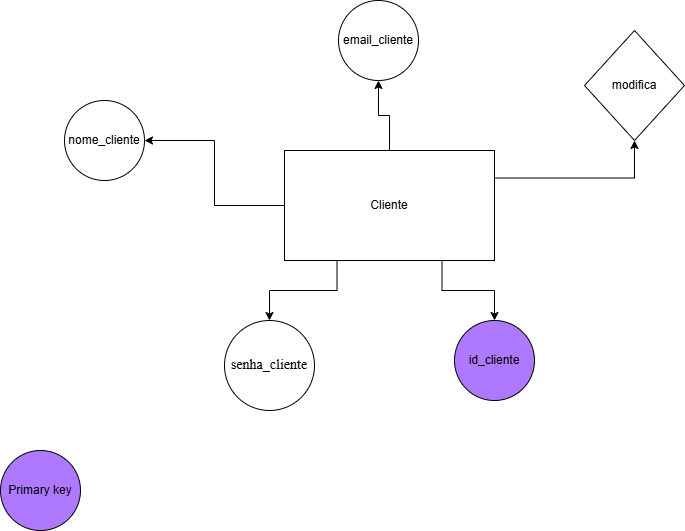

The diagram above was exported from draw.io. Its source (the exported page's mxGraphModel, read from the mxfile embedded in the PNG):
<mxGraphModel dx="1426" dy="777" grid="1" gridSize="10" guides="1" tooltips="1" connect="1" arrows="1" fold="1" page="1" pageScale="1" pageWidth="827" pageHeight="1169" math="0" shadow="0">
  <root>
    <mxCell id="0" />
    <mxCell id="1" parent="0" />
    <mxCell id="0wvGoP0LPE6vP-bLCSzs-3" style="edgeStyle=orthogonalEdgeStyle;rounded=0;orthogonalLoop=1;jettySize=auto;html=1;entryX=1;entryY=0.5;entryDx=0;entryDy=0;" parent="1" source="0wvGoP0LPE6vP-bLCSzs-1" target="0wvGoP0LPE6vP-bLCSzs-2" edge="1">
      <mxGeometry relative="1" as="geometry" />
    </mxCell>
    <mxCell id="0wvGoP0LPE6vP-bLCSzs-9" style="edgeStyle=orthogonalEdgeStyle;rounded=0;orthogonalLoop=1;jettySize=auto;html=1;exitX=0.5;exitY=0;exitDx=0;exitDy=0;entryX=0.5;entryY=1;entryDx=0;entryDy=0;" parent="1" source="0wvGoP0LPE6vP-bLCSzs-1" target="0wvGoP0LPE6vP-bLCSzs-7" edge="1">
      <mxGeometry relative="1" as="geometry" />
    </mxCell>
    <mxCell id="0wvGoP0LPE6vP-bLCSzs-10" style="edgeStyle=orthogonalEdgeStyle;rounded=0;orthogonalLoop=1;jettySize=auto;html=1;exitX=0.25;exitY=1;exitDx=0;exitDy=0;entryX=0.5;entryY=0;entryDx=0;entryDy=0;" parent="1" source="0wvGoP0LPE6vP-bLCSzs-1" target="0wvGoP0LPE6vP-bLCSzs-6" edge="1">
      <mxGeometry relative="1" as="geometry" />
    </mxCell>
    <mxCell id="0wvGoP0LPE6vP-bLCSzs-11" style="edgeStyle=orthogonalEdgeStyle;rounded=0;orthogonalLoop=1;jettySize=auto;html=1;exitX=0.75;exitY=1;exitDx=0;exitDy=0;entryX=0.5;entryY=0;entryDx=0;entryDy=0;" parent="1" source="0wvGoP0LPE6vP-bLCSzs-1" target="0wvGoP0LPE6vP-bLCSzs-5" edge="1">
      <mxGeometry relative="1" as="geometry" />
    </mxCell>
    <mxCell id="0wvGoP0LPE6vP-bLCSzs-13" style="edgeStyle=orthogonalEdgeStyle;rounded=0;orthogonalLoop=1;jettySize=auto;html=1;exitX=1;exitY=0.25;exitDx=0;exitDy=0;entryX=0.5;entryY=1;entryDx=0;entryDy=0;" parent="1" source="0wvGoP0LPE6vP-bLCSzs-1" target="0wvGoP0LPE6vP-bLCSzs-12" edge="1">
      <mxGeometry relative="1" as="geometry" />
    </mxCell>
    <mxCell id="0wvGoP0LPE6vP-bLCSzs-1" value="Cliente" style="rounded=0;whiteSpace=wrap;html=1;" parent="1" vertex="1">
      <mxGeometry x="324" y="290" width="210" height="110" as="geometry" />
    </mxCell>
    <mxCell id="0wvGoP0LPE6vP-bLCSzs-2" value="nome_cliente" style="ellipse;whiteSpace=wrap;html=1;aspect=fixed;" parent="1" vertex="1">
      <mxGeometry x="104" y="240" width="80" height="80" as="geometry" />
    </mxCell>
    <mxCell id="0wvGoP0LPE6vP-bLCSzs-5" value="id_cliente" style="ellipse;whiteSpace=wrap;html=1;aspect=fixed;fillColor=#AE79FF;" parent="1" vertex="1">
      <mxGeometry x="494" y="460" width="80" height="80" as="geometry" />
    </mxCell>
    <mxCell id="0wvGoP0LPE6vP-bLCSzs-6" value="&lt;font style=&quot;font-size: 14px;&quot; face=&quot;Times New Roman&quot;&gt;senha_cliente&lt;/font&gt;" style="ellipse;whiteSpace=wrap;html=1;aspect=fixed;" parent="1" vertex="1">
      <mxGeometry x="264" y="460" width="90" height="90" as="geometry" />
    </mxCell>
    <mxCell id="0wvGoP0LPE6vP-bLCSzs-7" value="email_cliente" style="ellipse;whiteSpace=wrap;html=1;aspect=fixed;" parent="1" vertex="1">
      <mxGeometry x="378" y="140" width="80" height="80" as="geometry" />
    </mxCell>
    <mxCell id="0wvGoP0LPE6vP-bLCSzs-12" value="modifica" style="rhombus;whiteSpace=wrap;html=1;" parent="1" vertex="1">
      <mxGeometry x="624" y="170" width="100" height="110" as="geometry" />
    </mxCell>
    <mxCell id="0wvGoP0LPE6vP-bLCSzs-14" value="Primary key" style="ellipse;whiteSpace=wrap;html=1;aspect=fixed;fillColor=#AE79FF;" parent="1" vertex="1">
      <mxGeometry x="40" y="590" width="80" height="80" as="geometry" />
    </mxCell>
  </root>
</mxGraphModel>